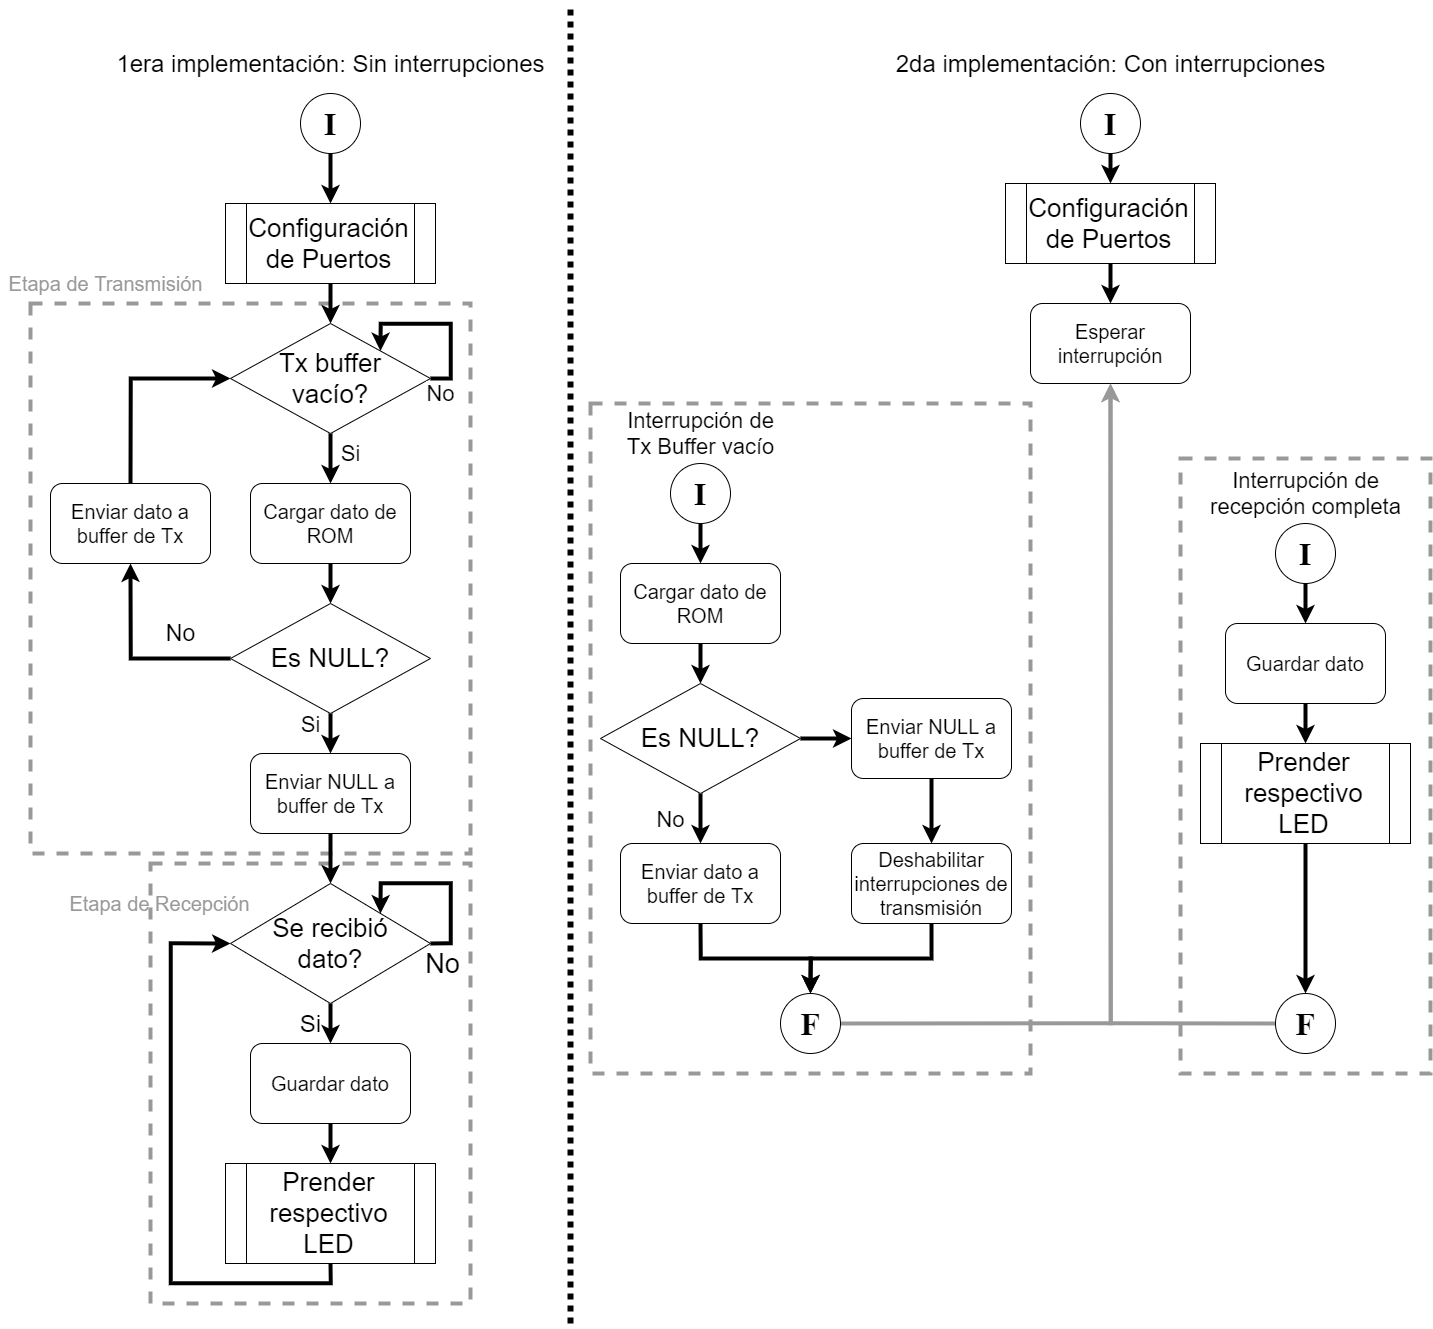

The diagram above was exported from draw.io. Its source (the exported page's mxGraphModel, read from the mxfile embedded in the PNG):
<mxGraphModel dx="3061" dy="2509" grid="1" gridSize="10" guides="1" tooltips="1" connect="1" arrows="1" fold="1" page="1" pageScale="1" pageWidth="827" pageHeight="1169" math="0" shadow="0">
  <root>
    <mxCell id="0" />
    <mxCell id="1" parent="0" />
    <mxCell id="2" value="" style="rounded=0;whiteSpace=wrap;html=1;dashed=1;fillColor=none;align=left;strokeWidth=4;strokeColor=#999999;" vertex="1" parent="1">
      <mxGeometry x="1130" y="455" width="250" height="615" as="geometry" />
    </mxCell>
    <mxCell id="3" value="" style="rounded=0;whiteSpace=wrap;html=1;dashed=1;fillColor=none;align=left;strokeWidth=4;strokeColor=#999999;" vertex="1" parent="1">
      <mxGeometry x="540" y="400" width="440" height="670" as="geometry" />
    </mxCell>
    <mxCell id="4" value="" style="rounded=0;whiteSpace=wrap;html=1;dashed=1;fillColor=none;align=left;strokeWidth=4;strokeColor=#999999;" vertex="1" parent="1">
      <mxGeometry x="100" y="860" width="320" height="440" as="geometry" />
    </mxCell>
    <mxCell id="5" value="" style="rounded=0;whiteSpace=wrap;html=1;dashed=1;fillColor=none;align=left;strokeWidth=4;strokeColor=#999999;" vertex="1" parent="1">
      <mxGeometry x="-20" y="300" width="440" height="550" as="geometry" />
    </mxCell>
    <mxCell id="6" style="edgeStyle=orthogonalEdgeStyle;rounded=0;orthogonalLoop=1;jettySize=auto;html=1;exitX=0.5;exitY=1;exitDx=0;exitDy=0;entryX=0.5;entryY=0;entryDx=0;entryDy=0;strokeWidth=4;" edge="1" source="7" target="10" parent="1">
      <mxGeometry relative="1" as="geometry" />
    </mxCell>
    <mxCell id="7" value="&lt;font face=&quot;Times New Roman&quot; style=&quot;font-size: 32px&quot;&gt;&lt;b&gt;I&lt;/b&gt;&lt;/font&gt;" style="ellipse;whiteSpace=wrap;html=1;aspect=fixed;" vertex="1" parent="1">
      <mxGeometry x="250" y="90" width="60" height="60" as="geometry" />
    </mxCell>
    <mxCell id="8" value="&lt;font style=&quot;font-size: 24px&quot;&gt;1era implementación: Sin interrupciones&lt;/font&gt;" style="text;html=1;align=center;verticalAlign=middle;resizable=0;points=[];autosize=1;" vertex="1" parent="1">
      <mxGeometry x="60" y="50" width="440" height="20" as="geometry" />
    </mxCell>
    <mxCell id="9" style="edgeStyle=orthogonalEdgeStyle;rounded=0;orthogonalLoop=1;jettySize=auto;html=1;exitX=0.5;exitY=1;exitDx=0;exitDy=0;strokeWidth=4;" edge="1" source="10" parent="1">
      <mxGeometry relative="1" as="geometry">
        <mxPoint x="280" y="320" as="targetPoint" />
      </mxGeometry>
    </mxCell>
    <mxCell id="10" value="&lt;font style=&quot;font-size: 26px&quot;&gt;Configuración de Puertos&lt;/font&gt;" style="shape=process;whiteSpace=wrap;html=1;backgroundOutline=1;" vertex="1" parent="1">
      <mxGeometry x="175" y="200" width="210" height="80" as="geometry" />
    </mxCell>
    <mxCell id="11" value="&lt;font style=&quot;font-size: 22px&quot;&gt;Si&lt;/font&gt;" style="edgeStyle=orthogonalEdgeStyle;rounded=0;orthogonalLoop=1;jettySize=auto;html=1;exitX=0.5;exitY=1;exitDx=0;exitDy=0;strokeWidth=4;entryX=0.5;entryY=0;entryDx=0;entryDy=0;" edge="1" source="12" target="15" parent="1">
      <mxGeometry x="-0.2" y="20" relative="1" as="geometry">
        <mxPoint x="280" y="480" as="targetPoint" />
        <Array as="points" />
        <mxPoint as="offset" />
      </mxGeometry>
    </mxCell>
    <mxCell id="12" value="&lt;font style=&quot;font-size: 26px&quot;&gt;Tx buffer&lt;br&gt;vacío?&lt;br&gt;&lt;/font&gt;" style="rhombus;whiteSpace=wrap;html=1;" vertex="1" parent="1">
      <mxGeometry x="180" y="320" width="200" height="110" as="geometry" />
    </mxCell>
    <mxCell id="13" value="&lt;font style=&quot;font-size: 22px&quot;&gt;No&lt;/font&gt;" style="edgeStyle=orthogonalEdgeStyle;rounded=0;orthogonalLoop=1;jettySize=auto;html=1;exitX=1;exitY=0.5;exitDx=0;exitDy=0;entryX=1;entryY=0;entryDx=0;entryDy=0;strokeWidth=4;" edge="1" source="12" target="12" parent="1">
      <mxGeometry x="-0.8845" y="-15" relative="1" as="geometry">
        <Array as="points">
          <mxPoint x="400" y="375" />
          <mxPoint x="400" y="320" />
          <mxPoint x="330" y="320" />
        </Array>
        <mxPoint x="1" as="offset" />
      </mxGeometry>
    </mxCell>
    <mxCell id="14" style="edgeStyle=orthogonalEdgeStyle;rounded=0;orthogonalLoop=1;jettySize=auto;html=1;exitX=0.5;exitY=1;exitDx=0;exitDy=0;entryX=0.5;entryY=0;entryDx=0;entryDy=0;strokeWidth=4;" edge="1" source="15" target="18" parent="1">
      <mxGeometry relative="1" as="geometry" />
    </mxCell>
    <mxCell id="15" value="&lt;span style=&quot;font-size: 20px&quot;&gt;Cargar dato de ROM&lt;/span&gt;" style="rounded=1;whiteSpace=wrap;html=1;" vertex="1" parent="1">
      <mxGeometry x="200" y="480" width="160" height="80" as="geometry" />
    </mxCell>
    <mxCell id="16" value="&lt;font style=&quot;font-size: 23px&quot;&gt;No&lt;/font&gt;" style="edgeStyle=orthogonalEdgeStyle;rounded=0;orthogonalLoop=1;jettySize=auto;html=1;exitX=0;exitY=0.5;exitDx=0;exitDy=0;strokeWidth=4;entryX=0.5;entryY=1;entryDx=0;entryDy=0;" edge="1" source="18" target="20" parent="1">
      <mxGeometry x="0.2821" y="-50" relative="1" as="geometry">
        <mxPoint x="280" y="760" as="targetPoint" />
        <mxPoint y="1" as="offset" />
      </mxGeometry>
    </mxCell>
    <mxCell id="17" value="&lt;font style=&quot;font-size: 22px&quot;&gt;Si&lt;/font&gt;" style="edgeStyle=orthogonalEdgeStyle;rounded=0;orthogonalLoop=1;jettySize=auto;html=1;exitX=0.5;exitY=1;exitDx=0;exitDy=0;strokeWidth=4;entryX=0.5;entryY=0;entryDx=0;entryDy=0;" edge="1" source="18" target="22" parent="1">
      <mxGeometry x="-0.4286" y="-20" relative="1" as="geometry">
        <mxPoint x="440" y="655.0588235294117" as="targetPoint" />
        <mxPoint as="offset" />
      </mxGeometry>
    </mxCell>
    <mxCell id="18" value="&lt;font style=&quot;font-size: 26px&quot;&gt;Es NULL?&lt;br&gt;&lt;/font&gt;" style="rhombus;whiteSpace=wrap;html=1;" vertex="1" parent="1">
      <mxGeometry x="180" y="600" width="200" height="110" as="geometry" />
    </mxCell>
    <mxCell id="19" style="edgeStyle=orthogonalEdgeStyle;rounded=0;orthogonalLoop=1;jettySize=auto;html=1;exitX=0.5;exitY=0;exitDx=0;exitDy=0;entryX=0;entryY=0.5;entryDx=0;entryDy=0;strokeWidth=4;" edge="1" source="20" target="12" parent="1">
      <mxGeometry relative="1" as="geometry" />
    </mxCell>
    <mxCell id="20" value="&lt;span style=&quot;font-size: 20px&quot;&gt;Enviar dato a buffer de Tx&lt;/span&gt;" style="rounded=1;whiteSpace=wrap;html=1;" vertex="1" parent="1">
      <mxGeometry y="480" width="160" height="80" as="geometry" />
    </mxCell>
    <mxCell id="21" style="edgeStyle=orthogonalEdgeStyle;rounded=0;orthogonalLoop=1;jettySize=auto;html=1;exitX=0.5;exitY=1;exitDx=0;exitDy=0;strokeWidth=4;entryX=0.5;entryY=0;entryDx=0;entryDy=0;" edge="1" source="22" target="24" parent="1">
      <mxGeometry relative="1" as="geometry">
        <mxPoint x="280" y="880" as="targetPoint" />
      </mxGeometry>
    </mxCell>
    <mxCell id="22" value="&lt;span style=&quot;font-size: 20px&quot;&gt;Enviar NULL a buffer de Tx&lt;/span&gt;" style="rounded=1;whiteSpace=wrap;html=1;" vertex="1" parent="1">
      <mxGeometry x="200" y="750" width="160" height="80" as="geometry" />
    </mxCell>
    <mxCell id="23" value="&lt;font style=&quot;font-size: 24px&quot;&gt;Si&lt;/font&gt;" style="edgeStyle=orthogonalEdgeStyle;rounded=0;orthogonalLoop=1;jettySize=auto;html=1;exitX=0.5;exitY=1;exitDx=0;exitDy=0;strokeWidth=4;entryX=0.5;entryY=0;entryDx=0;entryDy=0;" edge="1" source="24" target="27" parent="1">
      <mxGeometry y="-20" relative="1" as="geometry">
        <mxPoint x="280.2857142857142" y="1040" as="targetPoint" />
        <mxPoint as="offset" />
      </mxGeometry>
    </mxCell>
    <mxCell id="24" value="&lt;font style=&quot;font-size: 26px&quot;&gt;Se recibió&lt;br&gt;dato?&lt;br&gt;&lt;/font&gt;" style="rhombus;whiteSpace=wrap;html=1;" vertex="1" parent="1">
      <mxGeometry x="180" y="880" width="200" height="120" as="geometry" />
    </mxCell>
    <mxCell id="25" value="&lt;font style=&quot;font-size: 27px&quot;&gt;No&lt;/font&gt;" style="edgeStyle=orthogonalEdgeStyle;rounded=0;orthogonalLoop=1;jettySize=auto;html=1;exitX=1;exitY=0.5;exitDx=0;exitDy=0;entryX=1;entryY=0;entryDx=0;entryDy=0;strokeWidth=4;" edge="1" source="24" target="24" parent="1">
      <mxGeometry x="-0.8889" y="-20" relative="1" as="geometry">
        <Array as="points">
          <mxPoint x="400" y="940" />
          <mxPoint x="400" y="880" />
          <mxPoint x="330" y="880" />
        </Array>
        <mxPoint as="offset" />
      </mxGeometry>
    </mxCell>
    <mxCell id="26" style="edgeStyle=orthogonalEdgeStyle;rounded=0;orthogonalLoop=1;jettySize=auto;html=1;exitX=0.5;exitY=1;exitDx=0;exitDy=0;entryX=0.5;entryY=0;entryDx=0;entryDy=0;strokeWidth=4;" edge="1" source="27" target="29" parent="1">
      <mxGeometry relative="1" as="geometry" />
    </mxCell>
    <mxCell id="27" value="&lt;span style=&quot;font-size: 20px&quot;&gt;Guardar dato&lt;/span&gt;" style="rounded=1;whiteSpace=wrap;html=1;" vertex="1" parent="1">
      <mxGeometry x="200" y="1040" width="160" height="80" as="geometry" />
    </mxCell>
    <mxCell id="28" style="edgeStyle=orthogonalEdgeStyle;rounded=0;orthogonalLoop=1;jettySize=auto;html=1;exitX=0.5;exitY=1;exitDx=0;exitDy=0;entryX=0;entryY=0.5;entryDx=0;entryDy=0;strokeWidth=4;" edge="1" source="29" target="24" parent="1">
      <mxGeometry relative="1" as="geometry">
        <Array as="points">
          <mxPoint x="280" y="1280" />
          <mxPoint x="120" y="1280" />
          <mxPoint x="120" y="940" />
        </Array>
      </mxGeometry>
    </mxCell>
    <mxCell id="29" value="&lt;font style=&quot;font-size: 26px&quot;&gt;Prender respectivo LED&lt;/font&gt;" style="shape=process;whiteSpace=wrap;html=1;backgroundOutline=1;" vertex="1" parent="1">
      <mxGeometry x="175" y="1160" width="210" height="100" as="geometry" />
    </mxCell>
    <mxCell id="30" value="" style="endArrow=none;dashed=1;html=1;strokeWidth=6;dashPattern=1 1;" edge="1" parent="1">
      <mxGeometry width="50" height="50" relative="1" as="geometry">
        <mxPoint x="520" y="1320" as="sourcePoint" />
        <mxPoint x="520" as="targetPoint" />
      </mxGeometry>
    </mxCell>
    <mxCell id="31" value="&lt;font style=&quot;font-size: 24px&quot;&gt;2da implementación: Con interrupciones&lt;/font&gt;" style="text;html=1;align=center;verticalAlign=middle;resizable=0;points=[];autosize=1;" vertex="1" parent="1">
      <mxGeometry x="840" y="50" width="440" height="20" as="geometry" />
    </mxCell>
    <mxCell id="32" style="edgeStyle=orthogonalEdgeStyle;rounded=0;orthogonalLoop=1;jettySize=auto;html=1;exitX=0.5;exitY=1;exitDx=0;exitDy=0;entryX=0.5;entryY=0;entryDx=0;entryDy=0;strokeWidth=4;" edge="1" source="33" target="35" parent="1">
      <mxGeometry relative="1" as="geometry" />
    </mxCell>
    <mxCell id="33" value="&lt;font face=&quot;Times New Roman&quot; style=&quot;font-size: 32px&quot;&gt;&lt;b&gt;I&lt;/b&gt;&lt;/font&gt;" style="ellipse;whiteSpace=wrap;html=1;aspect=fixed;" vertex="1" parent="1">
      <mxGeometry x="1030" y="90" width="60" height="60" as="geometry" />
    </mxCell>
    <mxCell id="34" style="edgeStyle=orthogonalEdgeStyle;rounded=0;orthogonalLoop=1;jettySize=auto;html=1;exitX=0.5;exitY=1;exitDx=0;exitDy=0;entryX=0.5;entryY=0;entryDx=0;entryDy=0;strokeWidth=4;" edge="1" source="35" target="36" parent="1">
      <mxGeometry relative="1" as="geometry" />
    </mxCell>
    <mxCell id="35" value="&lt;font style=&quot;font-size: 26px&quot;&gt;Configuración de Puertos&lt;/font&gt;" style="shape=process;whiteSpace=wrap;html=1;backgroundOutline=1;" vertex="1" parent="1">
      <mxGeometry x="955" y="180" width="210" height="80" as="geometry" />
    </mxCell>
    <mxCell id="36" value="&lt;span style=&quot;font-size: 20px&quot;&gt;Esperar interrupción&lt;/span&gt;" style="rounded=1;whiteSpace=wrap;html=1;" vertex="1" parent="1">
      <mxGeometry x="980" y="300" width="160" height="80" as="geometry" />
    </mxCell>
    <mxCell id="37" value="&lt;font style=&quot;font-size: 20px&quot; color=&quot;#999999&quot;&gt;Etapa de Transmisión&lt;/font&gt;" style="text;html=1;align=center;verticalAlign=middle;resizable=0;points=[];autosize=1;" vertex="1" parent="1">
      <mxGeometry x="-50" y="270" width="210" height="20" as="geometry" />
    </mxCell>
    <mxCell id="38" value="&lt;font style=&quot;font-size: 20px&quot; color=&quot;#999999&quot;&gt;Etapa de Recepción&lt;/font&gt;" style="text;html=1;align=center;verticalAlign=middle;resizable=0;points=[];autosize=1;" vertex="1" parent="1">
      <mxGeometry x="9" y="890" width="200" height="20" as="geometry" />
    </mxCell>
    <mxCell id="39" style="edgeStyle=orthogonalEdgeStyle;rounded=0;orthogonalLoop=1;jettySize=auto;html=1;exitX=0.5;exitY=1;exitDx=0;exitDy=0;entryX=0.5;entryY=0;entryDx=0;entryDy=0;strokeWidth=4;" edge="1" source="40" target="43" parent="1">
      <mxGeometry relative="1" as="geometry" />
    </mxCell>
    <mxCell id="40" value="&lt;font face=&quot;Times New Roman&quot; style=&quot;font-size: 32px&quot;&gt;&lt;b&gt;I&lt;/b&gt;&lt;/font&gt;" style="ellipse;whiteSpace=wrap;html=1;aspect=fixed;" vertex="1" parent="1">
      <mxGeometry x="620" y="460" width="60" height="60" as="geometry" />
    </mxCell>
    <mxCell id="41" value="&lt;font style=&quot;font-size: 22px&quot;&gt;Interrupción de&lt;br&gt;Tx Buffer vacío&lt;/font&gt;" style="text;html=1;align=center;verticalAlign=middle;resizable=0;points=[];autosize=1;" vertex="1" parent="1">
      <mxGeometry x="570" y="410" width="160" height="40" as="geometry" />
    </mxCell>
    <mxCell id="42" style="edgeStyle=orthogonalEdgeStyle;rounded=0;orthogonalLoop=1;jettySize=auto;html=1;exitX=0.5;exitY=1;exitDx=0;exitDy=0;entryX=0.5;entryY=0;entryDx=0;entryDy=0;strokeWidth=4;" edge="1" source="43" target="46" parent="1">
      <mxGeometry relative="1" as="geometry" />
    </mxCell>
    <mxCell id="43" value="&lt;span style=&quot;font-size: 20px&quot;&gt;Cargar dato de ROM&lt;/span&gt;" style="rounded=1;whiteSpace=wrap;html=1;" vertex="1" parent="1">
      <mxGeometry x="570" y="560" width="160" height="80" as="geometry" />
    </mxCell>
    <mxCell id="44" value="&lt;font style=&quot;font-size: 22px&quot;&gt;No&lt;/font&gt;" style="edgeStyle=orthogonalEdgeStyle;rounded=0;orthogonalLoop=1;jettySize=auto;html=1;exitX=0.5;exitY=1;exitDx=0;exitDy=0;entryX=0.5;entryY=0;entryDx=0;entryDy=0;strokeWidth=4;" edge="1" source="46" target="48" parent="1">
      <mxGeometry y="-30" relative="1" as="geometry">
        <mxPoint as="offset" />
      </mxGeometry>
    </mxCell>
    <mxCell id="45" style="edgeStyle=orthogonalEdgeStyle;rounded=0;orthogonalLoop=1;jettySize=auto;html=1;exitX=1;exitY=0.5;exitDx=0;exitDy=0;strokeWidth=4;entryX=0;entryY=0.5;entryDx=0;entryDy=0;" edge="1" source="46" target="50" parent="1">
      <mxGeometry relative="1" as="geometry">
        <mxPoint x="800" y="735.2857142857147" as="targetPoint" />
      </mxGeometry>
    </mxCell>
    <mxCell id="46" value="&lt;font style=&quot;font-size: 26px&quot;&gt;Es NULL?&lt;br&gt;&lt;/font&gt;" style="rhombus;whiteSpace=wrap;html=1;" vertex="1" parent="1">
      <mxGeometry x="550" y="680" width="200" height="110" as="geometry" />
    </mxCell>
    <mxCell id="47" style="edgeStyle=orthogonalEdgeStyle;rounded=0;orthogonalLoop=1;jettySize=auto;html=1;exitX=0.5;exitY=1;exitDx=0;exitDy=0;entryX=0.5;entryY=0;entryDx=0;entryDy=0;strokeWidth=4;" edge="1" source="48" target="54" parent="1">
      <mxGeometry relative="1" as="geometry" />
    </mxCell>
    <mxCell id="48" value="&lt;span style=&quot;font-size: 20px&quot;&gt;Enviar dato a buffer de Tx&lt;/span&gt;" style="rounded=1;whiteSpace=wrap;html=1;" vertex="1" parent="1">
      <mxGeometry x="570" y="840" width="160" height="80" as="geometry" />
    </mxCell>
    <mxCell id="49" style="edgeStyle=orthogonalEdgeStyle;rounded=0;orthogonalLoop=1;jettySize=auto;html=1;exitX=0.5;exitY=1;exitDx=0;exitDy=0;strokeWidth=4;entryX=0.5;entryY=0;entryDx=0;entryDy=0;" edge="1" source="50" target="52" parent="1">
      <mxGeometry relative="1" as="geometry">
        <mxPoint x="880.2857142857147" y="840" as="targetPoint" />
      </mxGeometry>
    </mxCell>
    <mxCell id="50" value="&lt;span style=&quot;font-size: 20px&quot;&gt;Enviar NULL a buffer de Tx&lt;/span&gt;" style="rounded=1;whiteSpace=wrap;html=1;" vertex="1" parent="1">
      <mxGeometry x="801" y="695" width="160" height="80" as="geometry" />
    </mxCell>
    <mxCell id="51" style="edgeStyle=orthogonalEdgeStyle;rounded=0;orthogonalLoop=1;jettySize=auto;html=1;exitX=0.5;exitY=1;exitDx=0;exitDy=0;entryX=0.5;entryY=0;entryDx=0;entryDy=0;strokeWidth=4;" edge="1" source="52" target="54" parent="1">
      <mxGeometry relative="1" as="geometry" />
    </mxCell>
    <mxCell id="52" value="&lt;span style=&quot;font-size: 20px&quot;&gt;Deshabilitar interrupciones de transmisión&lt;/span&gt;" style="rounded=1;whiteSpace=wrap;html=1;" vertex="1" parent="1">
      <mxGeometry x="801" y="840" width="160" height="80" as="geometry" />
    </mxCell>
    <mxCell id="53" style="edgeStyle=orthogonalEdgeStyle;rounded=0;orthogonalLoop=1;jettySize=auto;html=1;exitX=1;exitY=0.5;exitDx=0;exitDy=0;entryX=0.5;entryY=1;entryDx=0;entryDy=0;strokeColor=#999999;strokeWidth=4;" edge="1" source="54" target="36" parent="1">
      <mxGeometry relative="1" as="geometry" />
    </mxCell>
    <mxCell id="54" value="&lt;font face=&quot;Times New Roman&quot; style=&quot;font-size: 32px&quot;&gt;&lt;b&gt;F&lt;/b&gt;&lt;/font&gt;" style="ellipse;whiteSpace=wrap;html=1;aspect=fixed;" vertex="1" parent="1">
      <mxGeometry x="730" y="990" width="60" height="60" as="geometry" />
    </mxCell>
    <mxCell id="55" style="edgeStyle=orthogonalEdgeStyle;rounded=0;orthogonalLoop=1;jettySize=auto;html=1;exitX=0.5;exitY=1;exitDx=0;exitDy=0;entryX=0.5;entryY=0;entryDx=0;entryDy=0;strokeWidth=4;" edge="1" source="56" target="59" parent="1">
      <mxGeometry relative="1" as="geometry" />
    </mxCell>
    <mxCell id="56" value="&lt;font face=&quot;Times New Roman&quot; style=&quot;font-size: 32px&quot;&gt;&lt;b&gt;I&lt;/b&gt;&lt;/font&gt;" style="ellipse;whiteSpace=wrap;html=1;aspect=fixed;" vertex="1" parent="1">
      <mxGeometry x="1225" y="520" width="60" height="60" as="geometry" />
    </mxCell>
    <mxCell id="57" value="&lt;font style=&quot;font-size: 22px&quot;&gt;Interrupción de&lt;br&gt;recepción completa&lt;/font&gt;" style="text;html=1;align=center;verticalAlign=middle;resizable=0;points=[];autosize=1;" vertex="1" parent="1">
      <mxGeometry x="1150" y="470" width="210" height="40" as="geometry" />
    </mxCell>
    <mxCell id="58" style="edgeStyle=orthogonalEdgeStyle;rounded=0;orthogonalLoop=1;jettySize=auto;html=1;exitX=0.5;exitY=1;exitDx=0;exitDy=0;entryX=0.5;entryY=0;entryDx=0;entryDy=0;strokeWidth=4;" edge="1" source="59" target="61" parent="1">
      <mxGeometry relative="1" as="geometry" />
    </mxCell>
    <mxCell id="59" value="&lt;span style=&quot;font-size: 20px&quot;&gt;Guardar dato&lt;/span&gt;" style="rounded=1;whiteSpace=wrap;html=1;" vertex="1" parent="1">
      <mxGeometry x="1175" y="620" width="160" height="80" as="geometry" />
    </mxCell>
    <mxCell id="60" style="edgeStyle=orthogonalEdgeStyle;rounded=0;orthogonalLoop=1;jettySize=auto;html=1;exitX=0.5;exitY=1;exitDx=0;exitDy=0;entryX=0.5;entryY=0;entryDx=0;entryDy=0;strokeWidth=4;" edge="1" source="61" target="63" parent="1">
      <mxGeometry relative="1" as="geometry" />
    </mxCell>
    <mxCell id="61" value="&lt;font style=&quot;font-size: 26px&quot;&gt;Prender respectivo LED&lt;/font&gt;" style="shape=process;whiteSpace=wrap;html=1;backgroundOutline=1;" vertex="1" parent="1">
      <mxGeometry x="1150" y="740" width="210" height="100" as="geometry" />
    </mxCell>
    <mxCell id="62" style="edgeStyle=orthogonalEdgeStyle;rounded=0;orthogonalLoop=1;jettySize=auto;html=1;exitX=0;exitY=0.5;exitDx=0;exitDy=0;entryX=0.5;entryY=1;entryDx=0;entryDy=0;strokeWidth=4;strokeColor=#999999;" edge="1" source="63" target="36" parent="1">
      <mxGeometry relative="1" as="geometry" />
    </mxCell>
    <mxCell id="63" value="&lt;font face=&quot;Times New Roman&quot; style=&quot;font-size: 32px&quot;&gt;&lt;b&gt;F&lt;/b&gt;&lt;/font&gt;" style="ellipse;whiteSpace=wrap;html=1;aspect=fixed;" vertex="1" parent="1">
      <mxGeometry x="1225" y="990" width="60" height="60" as="geometry" />
    </mxCell>
  </root>
</mxGraphModel>